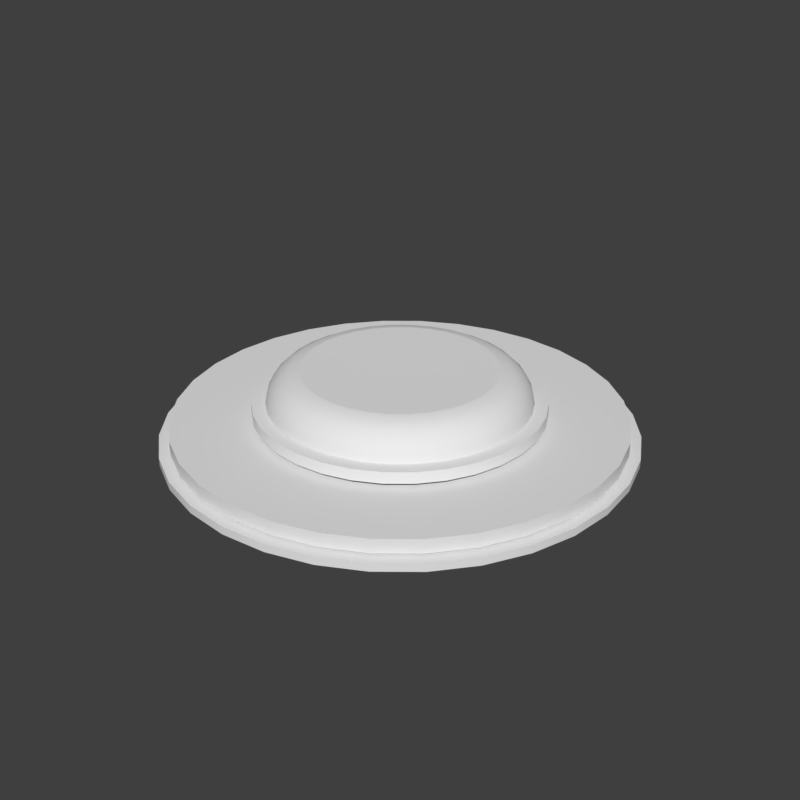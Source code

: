 # Source: c_round2.blend  (saved by Blender 2.79.6; exported with 4.5.12 LTS)
import bpy
from mathutils import Matrix  # noqa: F401  (used for matrix-valued properties, if any)

bpy.ops.wm.read_factory_settings(use_empty=True)
scene = bpy.context.scene
scene.name = 'main'

# ---- collections
col_collection_1 = bpy.data.collections.new('Collection 1'); scene.collection.children.link(col_collection_1)

# ---- node groups
ng_auto_smooth = bpy.data.node_groups.new('Auto Smooth', 'GeometryNodeTree')
_s = ng_auto_smooth.interface.new_socket(name='Geometry', in_out='OUTPUT', socket_type='NodeSocketGeometry')
_s = ng_auto_smooth.interface.new_socket(name='Geometry', in_out='INPUT', socket_type='NodeSocketGeometry')
_s = ng_auto_smooth.interface.new_socket(name='Angle', in_out='INPUT', socket_type='NodeSocketFloat')
_s.subtype = 'ANGLE'
_s.min_value = 0.0
_s.max_value = 3.142
ng_auto_smooth.is_modifier = True
_N = ng_auto_smooth.nodes; _L = ng_auto_smooth.links
n0 = _N.new('NodeGroupOutput'); n0.name = 'Group Output'; n0.location = (480, -100)
n1 = _N.new('NodeGroupInput'); n1.name = 'Group Input'; n1.location = (-420, -300)
n2 = _N.new('NodeGroupInput'); n2.name = 'Group Input.001'; n2.location = (-60, -100)
n3 = _N.new('GeometryNodeSetShadeSmooth'); n3.name = 'Set Shade Smooth'; n3.location = (120, -100)
n3.domain = 'EDGE'
n4 = _N.new('GeometryNodeSetShadeSmooth'); n4.name = 'Set Shade Smooth.001'; n4.location = (300, -100)
n5 = _N.new('GeometryNodeInputMeshEdgeAngle'); n5.name = 'Edge Angle'; n5.location = (-420, -220)
n6 = _N.new('GeometryNodeInputEdgeSmooth'); n6.name = 'Is Edge Smooth'; n6.location = (-60, -160)
n7 = _N.new('GeometryNodeInputShadeSmooth'); n7.name = 'Is Face Smooth'; n7.location = (-240, -340)
n8 = _N.new('FunctionNodeBooleanMath'); n8.name = 'Boolean Math'; n8.location = (-60, -220)
n9 = _N.new('FunctionNodeCompare'); n9.name = 'Compare'; n9.location = (-240, -180)
n9.operation = 'LESS_EQUAL'
_L.new(n5.outputs[0], n9.inputs[0])
_L.new(n4.outputs[0], n0.inputs[0])
_L.new(n1.outputs[1], n9.inputs[1])
_L.new(n9.outputs[0], n8.inputs[0])
_L.new(n7.outputs[0], n8.inputs[1])
_L.new(n2.outputs[0], n3.inputs[0])
_L.new(n6.outputs[0], n3.inputs[1])
_L.new(n3.outputs[0], n4.inputs[0])
_L.new(n8.outputs[0], n3.inputs[2])
n0.is_active_output = True

# ---- world
world_world = bpy.data.worlds.new('World'); scene.world = world_world
world_world.use_nodes = True; world_world.node_tree.nodes.clear()
_N = world_world.node_tree.nodes; _L = world_world.node_tree.links
n0 = _N.new('ShaderNodeOutputWorld'); n0.name = 'World Output'; n0.location = (300, 300)
n1 = _N.new('ShaderNodeBackground'); n1.name = 'Background'; n1.location = (10, 300)
n1.inputs[0].default_value = (0.05, 0.05, 0.05, 1.0)
_L.new(n1.outputs[0], n0.inputs[0])
n0.is_active_output = True
world_world.use_sun_shadow = False
world_world.sun_shadow_jitter_overblur = 0.0

# ---- meshes
me_cylinder_004 = bpy.data.meshes.new('Cylinder.004')
me_cylinder_004.from_pydata([(0.0, 0.435, -0.08517), (0.0, 0.435, -0.01844), (0.08487, 0.4267, -0.08517), (0.08487, 0.4267, -0.01844), (0.1665, 0.4019, -0.08517), (0.1665, 0.4019, -0.01844), (0.2417, 0.3617, -0.08517), (0.2417, 0.3617, -0.01844), (0.3076, 0.3076, -0.08517), (0.3076, 0.3076, -0.01844), (0.3617, 0.2417, -0.08517), (0.3617, 0.2417, -0.01844), (0.4019, 0.1665, -0.08517), (0.4019, 0.1665, -0.01844), (0.4267, 0.08487, -0.08517), (0.4267, 0.08487, -0.01844), (0.435, 3.284e-08, -0.08517), (0.435, 3.284e-08, -0.01844), (0.4267, -0.08487, -0.08517), (0.4267, -0.08487, -0.01844), (0.4019, -0.1665, -0.08517), (0.4019, -0.1665, -0.01844), (0.3617, -0.2417, -0.08517), (0.3617, -0.2417, -0.01844), (0.3076, -0.3076, -0.08517), (0.3076, -0.3076, -0.01844), (0.2417, -0.3617, -0.08517), (0.2417, -0.3617, -0.01844), (0.1665, -0.4019, -0.08517), (0.1665, -0.4019, -0.01844), (0.08487, -0.4267, -0.08517), (0.08487, -0.4267, -0.01844), (-1.417e-07, -0.435, -0.08517), (-1.417e-07, -0.435, -0.01844), (-0.08487, -0.4267, -0.08517), (-0.08487, -0.4267, -0.01844), (-0.1665, -0.4019, -0.08517), (-0.1665, -0.4019, -0.01844), (-0.2417, -0.3617, -0.08517), (-0.2417, -0.3617, -0.01844), (-0.3076, -0.3076, -0.08517), (-0.3076, -0.3076, -0.01844), (-0.3617, -0.2417, -0.08517), (-0.3617, -0.2417, -0.01844), (-0.4019, -0.1665, -0.08517), (-0.4019, -0.1665, -0.01844), (-0.4267, -0.08487, -0.08517), (-0.4267, -0.08487, -0.01844), (-0.435, 4.201e-07, -0.08517), (-0.435, 4.201e-07, -0.01844), (-0.4267, 0.08487, -0.08517), (-0.4267, 0.08487, -0.01844), (-0.4019, 0.1665, -0.08517), (-0.4019, 0.1665, -0.01844), (-0.3617, 0.2417, -0.08517), (-0.3617, 0.2417, -0.01844), (-0.3076, 0.3076, -0.08517), (-0.3076, 0.3076, -0.01844), (-0.2417, 0.3617, -0.08517), (-0.2417, 0.3617, -0.01844), (-0.1665, 0.4019, -0.08517), (-0.1665, 0.4019, -0.01844), (-0.08487, 0.4267, -0.08517), (-0.08487, 0.4267, -0.01844), (0.0, 0.4833, 0.1837), (-0.09429, 0.4741, 0.1837), (-0.185, 0.4465, 0.1837), (0.185, 0.4465, 0.1837), (0.09429, 0.4741, 0.1837), (-0.2685, 0.4019, 0.1837), (-0.3418, 0.3418, 0.1837), (-0.4019, 0.2685, 0.1837), (-0.4465, 0.185, 0.1837), (-0.4741, -0.09429, 0.1837), (-0.4465, -0.185, 0.1837), (-0.4741, 0.0943, 0.1837), (-0.4833, 4.667e-07, 0.1837), (-0.4019, -0.2685, 0.1837), (-0.3418, -0.3418, 0.1837), (0.2685, 0.4019, 0.1837), (0.4019, 0.2685, 0.1837), (0.3418, 0.3418, 0.1837), (0.4741, 0.09429, 0.1837), (0.4833, 3.649e-08, 0.1837), (0.4741, -0.09429, 0.1837), (0.4465, -0.185, 0.1837), (0.4465, 0.185, 0.1837), (0.4019, -0.2685, 0.1837), (0.2685, -0.4019, 0.1837), (0.3418, -0.3418, 0.1837), (0.185, -0.4465, 0.1837), (0.09429, -0.4741, 0.1837), (-1.575e-07, -0.4833, 0.1837), (-0.09429, -0.4741, 0.1837), (-0.185, -0.4465, 0.1837), (-0.2685, -0.4019, 0.1837)], [], [(0, 1, 3, 2), (2, 3, 5, 4), (4, 5, 7, 6), (6, 7, 9, 8), (8, 9, 11, 10), (10, 11, 13, 12), (12, 13, 15, 14), (14, 15, 17, 16), (16, 17, 19, 18), (18, 19, 21, 20), (20, 21, 23, 22), (22, 23, 25, 24), (24, 25, 27, 26), (26, 27, 29, 28), (28, 29, 31, 30), (30, 31, 33, 32), (32, 33, 35, 34), (34, 35, 37, 36), (36, 37, 39, 38), (38, 39, 41, 40), (40, 41, 43, 42), (42, 43, 45, 44), (44, 45, 47, 46), (46, 47, 49, 48), (48, 49, 51, 50), (50, 51, 53, 52), (52, 53, 55, 54), (54, 55, 57, 56), (56, 57, 59, 58), (58, 59, 61, 60), (47, 45, 74, 73), (60, 61, 63, 62), (62, 63, 1, 0), (0, 2, 4, 6, 8, 10, 12, 14, 16, 18, 20, 22, 24, 26, 28, 30, 32, 34, 36, 38, 40, 42, 44, 46, 48, 50, 52, 54, 56, 58, 60, 62), (3, 1, 64, 68), (1, 63, 65, 64), (21, 19, 84, 85), (39, 37, 94, 95), (57, 55, 71, 70), (13, 11, 80, 86), (31, 29, 90, 91), (49, 47, 73, 76), (5, 3, 68, 67), (23, 21, 85, 87), (41, 39, 95, 78), (59, 57, 70, 69), (15, 13, 86, 82), (33, 31, 91, 92), (51, 49, 76, 75), (7, 5, 67, 79), (25, 23, 87, 89), (43, 41, 78, 77), (61, 59, 69, 66), (17, 15, 82, 83), (35, 33, 92, 93), (53, 51, 75, 72), (9, 7, 79, 81), (27, 25, 89, 88), (45, 43, 77, 74), (63, 61, 66, 65), (19, 17, 83, 84), (37, 35, 93, 94), (55, 53, 72, 71), (11, 9, 81, 80), (29, 27, 88, 90), (83, 82, 86, 80, 81, 79, 67, 68, 64, 65, 66, 69, 70, 71, 72, 75, 76, 73, 74, 77, 78, 95, 94, 93, 92, 91, 90, 88, 89, 87, 85, 84)])
me_cylinder_004.polygons.foreach_set('use_smooth', [1, 1, 1, 1, 1, 1, 1, 1, 1, 1, 1, 1, 1, 1, 1, 1, 1, 1, 1, 1, 1, 1, 1, 1, 1, 1, 1, 1, 1, 1, 1, 1, 1, 1, 1, 1, 1, 1, 1, 1, 1, 1, 1, 1, 1, 1, 1, 1, 1, 1, 1, 1, 1, 1, 1, 1, 1, 1, 1, 1, 1, 1, 1, 1, 1, 0])
_k = set([(0, 2), (0, 62), (1, 3), (1, 63), (2, 4), (3, 5), (4, 6), (5, 7), (6, 8), (7, 9), (8, 10), (9, 11), (10, 12), (11, 13), (12, 14), (13, 15), (14, 16), (15, 17), (16, 18), (17, 19), (18, 20), (19, 21), (20, 22), (21, 23), (22, 24), (23, 25), (24, 26), (25, 27), (26, 28), (27, 29), (28, 30), (29, 31), (30, 32), (31, 33), (32, 34), (33, 35), (34, 36), (35, 37), (36, 38), (37, 39), (38, 40), (39, 41), (40, 42), (41, 43), (42, 44), (43, 45), (44, 46), (45, 47), (46, 48), (47, 49), (48, 50), (49, 51), (50, 52), (51, 53), (52, 54), (53, 55), (54, 56), (55, 57), (56, 58), (57, 59), (58, 60), (59, 61), (60, 62), (61, 63)])
me_cylinder_004.attributes.new('sharp_edge', 'BOOLEAN', 'EDGE').data.foreach_set('value', [ (min(e.vertices), max(e.vertices)) in _k for e in me_cylinder_004.edges])
me_cylinder_004.use_remesh_preserve_volume = False
me_cylinder_004.use_remesh_preserve_attributes = False
me_cylinder_004.use_mirror_vertex_groups = False
me_cylinder_004.update()
me_circle_002 = bpy.data.meshes.new('Circle.002')
me_circle_002.from_pydata([(-0.6156, -0.1225, 0.04928), (-0.6277, -1.222e-07, 0.04928), (-0.6156, 0.1225, 0.04928), (-0.5799, 0.2402, 0.04928), (-0.5219, 0.3487, 0.04928), (-0.4438, 0.4438, 0.04928), (-0.3487, 0.5219, 0.04928), (-0.2402, 0.5799, 0.04928), (-0.1225, 0.6156, 0.04928), (-4.768e-07, 0.6277, 0.04928), (-4.768e-07, 0.5818, 0.004684), (-0.1135, 0.5706, 0.004684), (-0.2226, 0.5375, 0.004684), (-0.3232, 0.4837, 0.004684), (-0.4114, 0.4114, 0.004684), (-0.4837, 0.3232, 0.004684), (-0.5375, 0.2226, 0.004684), (-0.5706, 0.1135, 0.004684), (-0.5818, -1.101e-07, 0.004684), (-0.5706, -0.1135, 0.004684), (-0.5375, -0.2226, 0.004684), (-0.4837, -0.3232, 0.004684), (-0.4114, -0.4114, 0.004684), (-0.3232, -0.4837, 0.004684), (-0.2226, -0.5375, 0.004684), (-0.1135, -0.5706, 0.004684), (0.0, -0.5818, 0.004684), (0.1135, -0.5706, 0.004684), (0.2226, -0.5375, 0.004684), (0.3232, -0.4837, 0.004684), (0.4114, -0.4114, 0.004684), (0.4837, -0.3232, 0.004684), (0.5375, -0.2226, 0.004684), (0.5706, -0.1135, 0.004684), (0.5818, 4.077e-07, 0.004684), (0.5706, 0.1135, 0.004684), (0.5375, 0.2226, 0.004684), (0.4837, 0.3232, 0.004684), (0.4114, 0.4114, 0.004684), (0.3232, 0.4837, 0.004684), (0.2226, 0.5375, 0.004684), (0.1135, 0.5706, 0.004684), (-4.768e-07, 0.2918, 0.3202), (-0.05692, 0.2862, 0.3202), (-0.1117, 0.2696, 0.3202), (-0.1621, 0.2426, 0.3202), (-0.2063, 0.2063, 0.3202), (-0.2426, 0.1621, 0.3202), (-0.2696, 0.1117, 0.3202), (-0.2862, 0.05692, 0.3202), (-0.2918, -3.48e-08, 0.3202), (-0.2862, -0.05692, 0.3202), (-0.2696, -0.1117, 0.3202), (-0.2426, -0.1621, 0.3202), (-0.2063, -0.2063, 0.3202), (-0.1621, -0.2426, 0.3202), (-0.1117, -0.2696, 0.3202), (-0.05692, -0.2862, 0.3202), (0.0, -0.2918, 0.3202), (0.05692, -0.2862, 0.3202), (0.1117, -0.2696, 0.3202), (0.1621, -0.2426, 0.3202), (0.2063, -0.2063, 0.3202), (0.2426, -0.1621, 0.3202), (0.2696, -0.1117, 0.3202), (0.2862, -0.05692, 0.3202), (0.2918, 2.249e-07, 0.3202), (0.2862, 0.05692, 0.3202), (0.2696, 0.1117, 0.3202), (0.2426, 0.1621, 0.3202), (0.2063, 0.2063, 0.3202), (0.1621, 0.2426, 0.3202), (0.1117, 0.2696, 0.3202), (0.05692, 0.2862, 0.3202), (-0.272, -0.002469, 0.3202), (-0.2469, -0.06123, 0.3202), (-0.2118, -0.1171, 0.3202), (-0.1679, -0.1679, 0.3202), (-0.1171, -0.2118, 0.3202), (-0.06123, -0.2469, 0.3202), (-0.00247, -0.272, 0.3202), (-0.2455, 0.05405, 0.3202), (-0.2113, -0.005013, 0.3202), (-0.1684, -0.06325, 0.3202), (-0.1184, -0.1184, 0.3202), (-0.06325, -0.1684, 0.3202), (-0.005014, -0.2113, 0.3202), (0.05405, -0.2455, 0.3202), (-0.2081, 0.1098, 0.3202), (-0.1653, 0.05375, 0.3202), (-0.1157, -0.004001, 0.3202), (-0.06121, -0.06121, 0.3202), (-0.004002, -0.1157, 0.3202), (0.05375, -0.1653, 0.3202), (0.1098, -0.2081, 0.3202), (-0.1621, 0.1621, 0.3202), (-0.1117, 0.1117, 0.3202), (-0.05692, 0.05692, 0.3202), (-9.537e-07, 1.192e-07, 0.3202), (0.05692, -0.05692, 0.3202), (0.1117, -0.1117, 0.3202), (0.1621, -0.1621, 0.3202), (-0.1098, 0.2081, 0.3202), (-0.05376, 0.1653, 0.3202), (0.004001, 0.1157, 0.3202), (0.0612, 0.06121, 0.3202), (0.1157, 0.004001, 0.3202), (0.1653, -0.05375, 0.3202), (0.2081, -0.1098, 0.3202), (-0.05405, 0.2455, 0.3202), (0.005012, 0.2113, 0.3202), (0.06325, 0.1684, 0.3202), (0.1184, 0.1184, 0.3202), (0.1684, 0.06325, 0.3202), (0.2113, 0.005013, 0.3202), (0.2455, -0.05405, 0.3202), (0.002468, 0.272, 0.3202), (0.06123, 0.2469, 0.3202), (0.1171, 0.2118, 0.3202), (0.1679, 0.1679, 0.3202), (0.2118, 0.1171, 0.3202), (0.2469, 0.06123, 0.3202), (0.272, 0.002469, 0.3202), (-4.768e-07, 0.4322, 0.3202), (-4.768e-07, 0.5818, 0.1713), (-4.768e-07, 0.4784, 0.3129), (-4.768e-07, 0.5201, 0.2917), (-4.768e-07, 0.5532, 0.2588), (-4.768e-07, 0.5745, 0.2173), (-0.1135, 0.5706, 0.1713), (-0.08432, 0.4239, 0.3202), (-0.1121, 0.5634, 0.2173), (-0.1079, 0.5426, 0.2588), (-0.1015, 0.5101, 0.2917), (-0.09333, 0.4692, 0.3129), (-0.2226, 0.5375, 0.1713), (-0.1654, 0.3993, 0.3202), (-0.2198, 0.5307, 0.2173), (-0.2117, 0.5111, 0.2588), (-0.199, 0.4805, 0.2917), (-0.1831, 0.442, 0.3129), (-0.3232, 0.4837, 0.1713), (-0.2401, 0.3594, 0.3202), (-0.3191, 0.4776, 0.2173), (-0.3073, 0.46, 0.2588), (-0.289, 0.4325, 0.2917), (-0.2658, 0.3978, 0.3129), (-0.4114, 0.4114, 0.1713), (-0.3056, 0.3056, 0.3202), (-0.4062, 0.4062, 0.2173), (-0.3912, 0.3912, 0.2588), (-0.3678, 0.3678, 0.2917), (-0.3383, 0.3383, 0.3129), (-0.4837, 0.3232, 0.1713), (-0.3594, 0.2401, 0.3202), (-0.4776, 0.3191, 0.2173), (-0.46, 0.3073, 0.2588), (-0.4325, 0.289, 0.2917), (-0.3978, 0.2658, 0.3129), (-0.5375, 0.2226, 0.1713), (-0.3993, 0.1654, 0.3202), (-0.5307, 0.2198, 0.2173), (-0.5111, 0.2117, 0.2588), (-0.4805, 0.199, 0.2917), (-0.442, 0.1831, 0.3129), (-0.5706, 0.1135, 0.1713), (-0.4239, 0.08432, 0.3202), (-0.5634, 0.1121, 0.2173), (-0.5426, 0.1079, 0.2588), (-0.5101, 0.1015, 0.2917), (-0.4692, 0.09333, 0.3129), (-0.5818, -1.101e-07, 0.1713), (-0.4322, -7.126e-08, 0.3202), (-0.5745, -1.08e-07, 0.2173), (-0.5532, -1.024e-07, 0.2588), (-0.5201, -9.406e-08, 0.2917), (-0.4784, -8.335e-08, 0.3129), (-0.5706, -0.1135, 0.1713), (-0.4239, -0.08432, 0.3202), (-0.5634, -0.1121, 0.2173), (-0.5426, -0.1079, 0.2588), (-0.5101, -0.1015, 0.2917), (-0.4692, -0.09333, 0.3129), (-0.5375, -0.2226, 0.1713), (-0.3993, -0.1654, 0.3202), (-0.5307, -0.2198, 0.2173), (-0.5111, -0.2117, 0.2588), (-0.4805, -0.199, 0.2917), (-0.442, -0.1831, 0.3129), (-0.4837, -0.3232, 0.1713), (-0.3594, -0.2401, 0.3202), (-0.4776, -0.3191, 0.2173), (-0.46, -0.3073, 0.2588), (-0.4325, -0.289, 0.2917), (-0.3978, -0.2658, 0.3129), (-0.4114, -0.4114, 0.1713), (-0.3056, -0.3056, 0.3202), (-0.4062, -0.4062, 0.2173), (-0.3912, -0.3912, 0.2588), (-0.3678, -0.3678, 0.2917), (-0.3383, -0.3383, 0.3129), (-0.3232, -0.4837, 0.1713), (-0.2401, -0.3594, 0.3202), (-0.3191, -0.4776, 0.2173), (-0.3073, -0.46, 0.2588), (-0.289, -0.4325, 0.2917), (-0.2658, -0.3978, 0.3129), (-0.2226, -0.5375, 0.1713), (-0.1654, -0.3993, 0.3202), (-0.2198, -0.5307, 0.2173), (-0.2117, -0.5111, 0.2588), (-0.199, -0.4805, 0.2917), (-0.1831, -0.442, 0.3129), (-0.1135, -0.5706, 0.1713), (-0.08432, -0.4239, 0.3202), (-0.1121, -0.5634, 0.2173), (-0.1079, -0.5426, 0.2588), (-0.1015, -0.5101, 0.2917), (-0.09333, -0.4692, 0.3129), (0.0, -0.5818, 0.1713), (0.0, -0.4322, 0.3202), (0.0, -0.5745, 0.2173), (0.0, -0.5532, 0.2588), (0.0, -0.5201, 0.2917), (0.0, -0.4784, 0.3129), (0.1135, -0.5706, 0.1713), (0.08431, -0.4239, 0.3202), (0.1121, -0.5634, 0.2173), (0.1079, -0.5426, 0.2588), (0.1015, -0.5101, 0.2917), (0.09333, -0.4692, 0.3129), (0.2226, -0.5375, 0.1713), (0.1654, -0.3993, 0.3202), (0.2198, -0.5307, 0.2173), (0.2117, -0.5111, 0.2588), (0.199, -0.4805, 0.2917), (0.1831, -0.442, 0.3129), (0.3232, -0.4837, 0.1713), (0.2401, -0.3594, 0.3202), (0.3191, -0.4776, 0.2173), (0.3073, -0.46, 0.2588), (0.289, -0.4325, 0.2917), (0.2658, -0.3978, 0.3129), (0.4114, -0.4114, 0.1713), (0.3056, -0.3056, 0.3202), (0.4062, -0.4062, 0.2173), (0.3912, -0.3912, 0.2588), (0.3678, -0.3678, 0.2917), (0.3383, -0.3383, 0.3129), (0.4837, -0.3232, 0.1713), (0.3594, -0.2401, 0.3202), (0.4776, -0.3191, 0.2173), (0.46, -0.3073, 0.2588), (0.4325, -0.289, 0.2917), (0.3978, -0.2658, 0.3129), (0.5375, -0.2226, 0.1713), (0.3993, -0.1654, 0.3202), (0.5307, -0.2198, 0.2173), (0.5111, -0.2117, 0.2588), (0.4805, -0.199, 0.2917), (0.442, -0.1831, 0.3129), (0.5706, -0.1135, 0.1713), (0.4239, -0.08432, 0.3202), (0.5634, -0.1121, 0.2173), (0.5426, -0.1079, 0.2588), (0.5101, -0.1015, 0.2917), (0.4692, -0.09333, 0.3129), (0.5818, 4.077e-07, 0.1713), (0.4322, 3.134e-07, 0.3202), (0.5745, 4.033e-07, 0.2173), (0.5532, 3.895e-07, 0.2588), (0.5201, 3.687e-07, 0.2917), (0.4784, 3.426e-07, 0.3129), (0.5706, 0.1135, 0.1713), (0.4239, 0.08432, 0.3202), (0.5634, 0.1121, 0.2173), (0.5426, 0.1079, 0.2588), (0.5101, 0.1015, 0.2917), (0.4692, 0.09333, 0.3129), (0.5375, 0.2226, 0.1713), (0.3993, 0.1654, 0.3202), (0.5307, 0.2198, 0.2173), (0.5111, 0.2117, 0.2588), (0.4805, 0.199, 0.2917), (0.442, 0.1831, 0.3129), (0.4837, 0.3232, 0.1713), (0.3594, 0.2401, 0.3202), (0.4776, 0.3191, 0.2173), (0.46, 0.3073, 0.2588), (0.4325, 0.289, 0.2917), (0.3978, 0.2658, 0.3129), (0.4114, 0.4114, 0.1713), (0.3056, 0.3056, 0.3202), (0.4062, 0.4062, 0.2173), (0.3912, 0.3912, 0.2588), (0.3678, 0.3678, 0.2917), (0.3383, 0.3383, 0.3129), (0.3232, 0.4837, 0.1713), (0.2401, 0.3594, 0.3202), (0.3191, 0.4776, 0.2173), (0.3073, 0.46, 0.2588), (0.289, 0.4325, 0.2917), (0.2658, 0.3978, 0.3129), (0.2226, 0.5375, 0.1713), (0.1654, 0.3993, 0.3202), (0.2198, 0.5307, 0.2173), (0.2117, 0.5111, 0.2588), (0.199, 0.4805, 0.2917), (0.1831, 0.442, 0.3129), (0.1135, 0.5706, 0.1713), (0.08431, 0.4239, 0.3202), (0.1121, 0.5634, 0.2173), (0.1079, 0.5426, 0.2588), (0.1015, 0.5101, 0.2917), (0.09333, 0.4692, 0.3129), (-0.5799, -0.2402, 0.04928), (-0.5219, -0.3487, 0.04928), (-0.4438, -0.4438, 0.04928), (-0.3487, -0.5219, 0.04928), (-0.2402, -0.5799, 0.04928), (-0.1225, -0.6156, 0.04928), (0.0, -0.6277, 0.04928), (0.1225, -0.6156, 0.04928), (0.2402, -0.5799, 0.04928), (0.3487, -0.5219, 0.04928), (0.4438, -0.4438, 0.04928), (0.5219, -0.3487, 0.04928), (0.5799, -0.2402, 0.04928), (0.6156, -0.1225, 0.04928), (0.6277, 4.365e-07, 0.04928), (0.6156, 0.1225, 0.04928), (0.5799, 0.2402, 0.04928), (0.5219, 0.3487, 0.04928), (0.4438, 0.4438, 0.04928), (0.3487, 0.5219, 0.04928), (0.2402, 0.5799, 0.04928), (0.1225, 0.6156, 0.04928), (-4.768e-07, 0.6277, 0.1128), (-0.1225, 0.6156, 0.1128), (-0.2402, 0.5799, 0.1128), (-0.3487, 0.5219, 0.1128), (-0.4438, 0.4438, 0.1128), (-0.5219, 0.3487, 0.1128), (-0.5799, 0.2402, 0.1128), (-0.6156, 0.1225, 0.1128), (-0.6277, -1.222e-07, 0.1128), (-0.6156, -0.1225, 0.1128), (-0.5799, -0.2402, 0.1128), (-0.5219, -0.3487, 0.1128), (-0.4438, -0.4438, 0.1128), (-0.3487, -0.5219, 0.1128), (-0.2402, -0.5799, 0.1128), (-0.1225, -0.6156, 0.1128), (0.0, -0.6277, 0.1128), (0.1225, -0.6156, 0.1128), (0.2402, -0.5799, 0.1128), (0.3487, -0.5219, 0.1128), (0.4438, -0.4438, 0.1128), (0.5219, -0.3487, 0.1128), (0.5799, -0.2402, 0.1128), (0.6156, -0.1225, 0.1128), (0.6277, 4.365e-07, 0.1128), (0.6156, 0.1225, 0.1128), (0.5799, 0.2402, 0.1128), (0.5219, 0.3487, 0.1128), (0.4438, 0.4438, 0.1128), (0.3487, 0.5219, 0.1128), (0.2402, 0.5799, 0.1128), (0.1225, 0.6156, 0.1128), (0.7053, -0.7053, 0.04928), (0.5542, -0.8294, 0.04928), (0.1946, -0.9783, 0.04928), (3.511e-07, -0.9975, 0.04928), (-0.1946, -0.9783, 0.04928), (-0.3817, -0.9215, 0.04928), (0.3817, -0.9215, 0.04928), (-0.5542, -0.8294, 0.04928), (-0.7053, -0.7053, 0.04928), (-0.8294, -0.5542, 0.04928), (-0.9215, -0.3817, 0.04928), (-0.9783, -0.1946, 0.04928), (-0.9975, -2.232e-07, 0.04928), (-0.9215, 0.3817, 0.04928), (-0.8294, 0.5542, 0.04928), (-0.7053, 0.7053, 0.04928), (-0.5542, 0.8294, 0.04928), (-0.9783, 0.1946, 0.04928), (-0.3817, 0.9215, 0.04928), (-0.1946, 0.9783, 0.04928), (-4.066e-07, 0.9975, 0.04928), (0.8294, -0.5542, 0.04928), (0.9215, -0.3817, 0.04928), (0.9783, -0.1946, 0.04928), (0.9975, 6.646e-07, 0.04928), (0.9783, 0.1946, 0.04928), (0.9215, 0.3817, 0.04928), (0.8294, 0.5542, 0.04928), (0.7053, 0.7053, 0.04928), (0.5542, 0.8294, 0.04928), (0.3817, 0.9215, 0.04928), (0.1946, 0.9783, 0.04928), (-0.1946, 0.9783, 0.1128), (-4.066e-07, 0.9975, 0.1128), (-0.3817, 0.9215, 0.1128), (-0.5542, 0.8294, 0.1128), (-0.7053, 0.7053, 0.1128), (-0.8294, 0.5542, 0.1128), (-0.9215, 0.3817, 0.1128), (-0.9783, 0.1946, 0.1128), (-0.9975, -2.232e-07, 0.1128), (-0.9783, -0.1946, 0.1128), (-0.9215, -0.3817, 0.1128), (-0.8294, -0.5542, 0.1128), (-0.7053, -0.7053, 0.1128), (-0.5542, -0.8294, 0.1128), (-0.3817, -0.9215, 0.1128), (-0.1946, -0.9783, 0.1128), (3.511e-07, -0.9975, 0.1128), (0.1946, -0.9783, 0.1128), (0.3817, -0.9215, 0.1128), (0.5542, -0.8294, 0.1128), (0.7053, -0.7053, 0.1128), (0.8294, -0.5542, 0.1128), (0.9215, -0.3817, 0.1128), (0.9783, -0.1946, 0.1128), (0.9975, 6.646e-07, 0.1128), (0.9783, 0.1946, 0.1128), (0.9215, 0.3817, 0.1128), (0.8294, 0.5542, 0.1128), (0.7053, 0.7053, 0.1128), (0.5542, 0.8294, 0.1128), (0.3817, 0.9215, 0.1128), (0.1946, 0.9783, 0.1128), (-4.768e-07, 0.5818, 0.04083), (0.1135, 0.5706, 0.04083), (-0.1135, 0.5706, 0.04083), (-0.2226, 0.5375, 0.04083), (-0.3232, 0.4837, 0.04083), (-0.4114, 0.4114, 0.04083), (-0.4837, 0.3232, 0.04083), (-0.5375, 0.2226, 0.04083), (-0.5706, 0.1135, 0.04083), (-0.5818, -1.101e-07, 0.04083), (-0.5706, -0.1135, 0.04083), (-0.5375, -0.2226, 0.04083), (-0.4837, -0.3232, 0.04083), (-0.4114, -0.4114, 0.04083), (-0.3232, -0.4837, 0.04083), (-0.2226, -0.5375, 0.04083), (-0.1135, -0.5706, 0.04083), (0.0, -0.5818, 0.04083), (0.1135, -0.5706, 0.04083), (0.2226, -0.5375, 0.04083), (0.3232, -0.4837, 0.04083), (0.4114, -0.4114, 0.04083), (0.4837, -0.3232, 0.04083), (0.5375, -0.2226, 0.04083), (0.5706, -0.1135, 0.04083), (0.5818, 4.077e-07, 0.04083), (0.5706, 0.1135, 0.04083), (0.5375, 0.2226, 0.04083), (0.4837, 0.3232, 0.04083), (0.4114, 0.4114, 0.04083), (0.3232, 0.4837, 0.04083), (0.2226, 0.5375, 0.04083), (-0.2041, 1.026, 0.004684), (-6.958e-07, 1.046, 0.004684), (-0.4004, 0.9666, 0.004684), (-0.5812, 0.8699, 0.004684), (-0.7398, 0.7398, 0.004684), (-0.8699, 0.5812, 0.004684), (-0.9666, 0.4004, 0.004684), (-1.026, 0.2041, 0.004684), (-1.046, -6.524e-08, 0.004684), (-1.026, -0.2041, 0.004684), (-0.9666, -0.4004, 0.004684), (-0.8699, -0.5812, 0.004684), (-0.7398, -0.7398, 0.004684), (-0.5812, -0.8699, 0.004684), (-0.4004, -0.9666, 0.004684), (-0.2041, -1.026, 0.004684), (3.878e-07, -1.046, 0.004684), (0.2041, -1.026, 0.004684), (0.4004, -0.9666, 0.004684), (0.5812, -0.8699, 0.004684), (0.7398, -0.7398, 0.004684), (0.8699, -0.5812, 0.004684), (0.9666, -0.4004, 0.004684), (1.026, -0.2041, 0.004684), (1.046, 3.966e-07, 0.004684), (1.026, 0.2041, 0.004684), (0.9666, 0.4004, 0.004684), (0.8699, 0.5812, 0.004684), (0.7398, 0.7398, 0.004684), (0.5812, 0.8699, 0.004684), (0.4004, 0.9666, 0.004684), (0.2041, 1.026, 0.004684), (0.2041, 1.026, 0.04083), (-6.958e-07, 1.046, 0.04083), (-0.2041, 1.026, 0.04083), (-0.4004, 0.9666, 0.04083), (-0.5812, 0.8699, 0.04083), (-0.7398, 0.7398, 0.04083), (-0.8699, 0.5812, 0.04083), (-0.9666, 0.4004, 0.04083), (-1.026, 0.2041, 0.04083), (-1.046, -6.524e-08, 0.04083), (-1.026, -0.2041, 0.04083), (-0.9666, -0.4004, 0.04083), (-0.8699, -0.5812, 0.04083), (-0.7398, -0.7398, 0.04083), (-0.5812, -0.8699, 0.04083), (-0.4004, -0.9666, 0.04083), (-0.2041, -1.026, 0.04083), (3.878e-07, -1.046, 0.04083), (0.2041, -1.026, 0.04083), (0.4004, -0.9666, 0.04083), (0.5812, -0.8699, 0.04083), (0.7398, -0.7398, 0.04083), (0.8699, -0.5812, 0.04083), (0.9666, -0.4004, 0.04083), (1.026, -0.2041, 0.04083), (1.046, 3.966e-07, 0.04083), (1.026, 0.2041, 0.04083), (0.9666, 0.4004, 0.04083), (0.8699, 0.5812, 0.04083), (0.7398, 0.7398, 0.04083), (0.5812, 0.8699, 0.04083), (0.4004, 0.9666, 0.04083), (-4.768e-07, 0.5818, 0.1793), (-0.1135, 0.5706, 0.1793), (-0.2226, 0.5375, 0.1793), (-0.3232, 0.4837, 0.1793), (-0.4114, 0.4114, 0.1793), (-0.4837, 0.3232, 0.1793), (-0.5375, 0.2226, 0.1793), (-0.5706, 0.1135, 0.1793), (-0.5818, -1.101e-07, 0.1793), (-0.5706, -0.1135, 0.1793), (-0.5375, -0.2226, 0.1793), (-0.4837, -0.3232, 0.1793), (-0.4114, -0.4114, 0.1793), (-0.3232, -0.4837, 0.1793), (-0.2226, -0.5375, 0.1793), (-0.1135, -0.5706, 0.1793), (0.0, -0.5818, 0.1793), (0.1135, -0.5706, 0.1793), (0.2226, -0.5375, 0.1793), (0.3232, -0.4837, 0.1793), (0.4114, -0.4114, 0.1793), (0.4837, -0.3232, 0.1793), (0.5375, -0.2226, 0.1793), (0.5706, -0.1135, 0.1793), (0.5818, 4.077e-07, 0.1793), (0.5706, 0.1135, 0.1793), (0.5375, 0.2226, 0.1793), (0.4837, 0.3232, 0.1793), (0.4114, 0.4114, 0.1793), (0.3232, 0.4837, 0.1793), (0.2226, 0.5375, 0.1793), (0.1135, 0.5706, 0.1793), (-4.768e-07, 0.5818, 0.127), (0.1135, 0.5706, 0.127), (-0.1135, 0.5706, 0.127), (-0.2226, 0.5375, 0.127), (-0.3232, 0.4837, 0.127), (-0.4114, 0.4114, 0.127), (-0.4837, 0.3232, 0.127), (-0.5375, 0.2226, 0.127), (-0.5706, 0.1135, 0.127), (-0.5818, -1.101e-07, 0.127), (-0.5706, -0.1135, 0.127), (-0.5375, -0.2226, 0.127), (-0.4837, -0.3232, 0.127), (-0.4114, -0.4114, 0.127), (-0.3232, -0.4837, 0.127), (-0.2226, -0.5375, 0.127), (-0.1135, -0.5706, 0.127), (0.0, -0.5818, 0.127), (0.1135, -0.5706, 0.127), (0.2226, -0.5375, 0.127), (0.3232, -0.4837, 0.127), (0.4114, -0.4114, 0.127), (0.4837, -0.3232, 0.127), (0.5375, -0.2226, 0.127), (0.5706, -0.1135, 0.127), (0.5818, 4.077e-07, 0.127), (0.5706, 0.1135, 0.127), (0.5375, 0.2226, 0.127), (0.4837, 0.3232, 0.127), (0.4114, 0.4114, 0.127), (0.3232, 0.4837, 0.127), (0.2226, 0.5375, 0.127), (-5.122e-07, 0.6424, 0.1793), (-0.1253, 0.63, 0.1793), (-0.2458, 0.5935, 0.1793), (-0.3569, 0.5341, 0.1793), (-0.4542, 0.4542, 0.1793), (-0.5341, 0.3569, 0.1793), (-0.5935, 0.2458, 0.1793), (-0.63, 0.1253, 0.1793), (-0.6424, -1.042e-07, 0.1793), (-0.63, -0.1253, 0.1793), (-0.5935, -0.2458, 0.1793), (-0.5341, -0.3569, 0.1793), (-0.4542, -0.4542, 0.1793), (-0.3569, -0.5341, 0.1793), (-0.2458, -0.5935, 0.1793), (-0.1253, -0.63, 0.1793), (4.882e-08, -0.6424, 0.1793), (0.1253, -0.63, 0.1793), (0.2458, -0.5935, 0.1793), (0.3569, -0.5341, 0.1793), (0.4542, -0.4542, 0.1793), (0.5341, -0.3569, 0.1793), (0.5935, -0.2458, 0.1793), (0.63, -0.1253, 0.1793), (0.6424, 3.963e-07, 0.1793), (0.63, 0.1253, 0.1793), (0.5935, 0.2458, 0.1793), (0.5341, 0.3569, 0.1793), (0.4542, 0.4542, 0.1793), (0.3569, 0.5341, 0.1793), (0.2458, 0.5935, 0.1793), (0.1253, 0.63, 0.1793), (-5.122e-07, 0.6424, 0.127), (-0.1253, 0.63, 0.127), (-0.2458, 0.5935, 0.127), (-0.3569, 0.5341, 0.127), (-0.4542, 0.4542, 0.127), (-0.5341, 0.3569, 0.127), (-0.5935, 0.2458, 0.127), (-0.63, 0.1253, 0.127), (-0.6424, -1.042e-07, 0.127), (-0.63, -0.1253, 0.127), (-0.5935, -0.2458, 0.127), (-0.5341, -0.3569, 0.127), (-0.4542, -0.4542, 0.127), (-0.3569, -0.5341, 0.127), (-0.2458, -0.5935, 0.127), (-0.1253, -0.63, 0.127), (4.882e-08, -0.6424, 0.127), (0.1253, -0.63, 0.127), (0.2458, -0.5935, 0.127), (0.3569, -0.5341, 0.127), (0.4542, -0.4542, 0.127), (0.5341, -0.3569, 0.127), (0.5935, -0.2458, 0.127), (0.63, -0.1253, 0.127), (0.6424, 3.963e-07, 0.127), (0.63, 0.1253, 0.127), (0.5935, 0.2458, 0.127), (0.5341, 0.3569, 0.127), (0.4542, 0.4542, 0.127), (0.3569, 0.5341, 0.127), (0.2458, 0.5935, 0.127), (0.1253, 0.63, 0.127)], [], [(315, 0, 346, 347), (317, 316, 348, 349), (0, 1, 345, 346), (316, 315, 347, 348), (4, 5, 341, 342), (3, 4, 342, 343), (336, 335, 367, 368), (9, 336, 368, 337), (1, 2, 344, 345), (2, 3, 343, 344), (256, 262, 65, 64), (178, 184, 52, 51), (262, 268, 66, 65), (184, 190, 53, 52), (268, 274, 67, 66), (190, 196, 54, 53), (274, 280, 68, 67), (196, 202, 55, 54), (280, 286, 69, 68), (202, 208, 56, 55), (286, 292, 70, 69), (208, 214, 57, 56), (310, 123, 42, 73), (292, 298, 71, 70), (214, 220, 58, 57), (136, 142, 45, 44), (298, 304, 72, 71), (220, 226, 59, 58), (142, 148, 46, 45), (304, 310, 73, 72), (226, 232, 60, 59), (148, 154, 47, 46), (232, 238, 61, 60), (154, 160, 48, 47), (435, 129, 124, 433), (238, 244, 62, 61), (160, 166, 49, 48), (244, 250, 63, 62), (166, 172, 50, 49), (250, 256, 64, 63), (172, 178, 51, 50), (437, 141, 135, 436), (464, 303, 297, 463), (451, 225, 219, 450), (438, 147, 141, 437), (434, 309, 303, 464), (452, 231, 225, 451), (439, 153, 147, 438), (130, 136, 44, 43), (453, 237, 231, 452), (440, 159, 153, 439), (454, 243, 237, 453), (441, 165, 159, 440), (455, 249, 243, 454), (442, 171, 165, 441), (456, 255, 249, 455), (443, 177, 171, 442), (457, 261, 255, 456), (444, 183, 177, 443), (458, 267, 261, 457), (445, 189, 183, 444), (459, 273, 267, 458), (446, 195, 189, 445), (460, 279, 273, 459), (447, 201, 195, 446), (461, 285, 279, 460), (448, 207, 201, 447), (433, 124, 309, 434), (462, 291, 285, 461), (449, 213, 207, 448), (436, 135, 129, 435), (463, 297, 291, 462), (450, 219, 213, 449), (51, 74, 49, 50), (74, 81, 48, 49), (81, 88, 47, 48), (88, 95, 46, 47), (95, 102, 45, 46), (102, 109, 44, 45), (109, 116, 43, 44), (116, 73, 42, 43), (52, 75, 74, 51), (75, 82, 81, 74), (82, 89, 88, 81), (89, 96, 95, 88), (96, 103, 102, 95), (103, 110, 109, 102), (110, 117, 116, 109), (117, 72, 73, 116), (53, 76, 75, 52), (76, 83, 82, 75), (83, 90, 89, 82), (90, 97, 96, 89), (97, 104, 103, 96), (104, 111, 110, 103), (111, 118, 117, 110), (118, 71, 72, 117), (54, 77, 76, 53), (77, 84, 83, 76), (84, 91, 90, 83), (91, 98, 97, 90), (98, 105, 104, 97), (105, 112, 111, 104), (112, 119, 118, 111), (119, 70, 71, 118), (55, 78, 77, 54), (78, 85, 84, 77), (85, 92, 91, 84), (92, 99, 98, 91), (99, 106, 105, 98), (106, 113, 112, 105), (113, 120, 119, 112), (120, 69, 70, 119), (56, 79, 78, 55), (79, 86, 85, 78), (86, 93, 92, 85), (93, 100, 99, 92), (100, 107, 106, 99), (107, 114, 113, 106), (114, 121, 120, 113), (121, 68, 69, 120), (57, 80, 79, 56), (80, 87, 86, 79), (87, 94, 93, 86), (94, 101, 100, 93), (101, 108, 107, 100), (108, 115, 114, 107), (115, 122, 121, 114), (122, 67, 68, 121), (58, 59, 80, 57), (59, 60, 87, 80), (60, 61, 94, 87), (61, 62, 101, 94), (62, 63, 108, 101), (63, 64, 115, 108), (64, 65, 122, 115), (65, 66, 67, 122), (130, 123, 125, 134), (134, 125, 126, 133), (133, 126, 127, 132), (132, 127, 128, 131), (131, 128, 124, 129), (136, 130, 134, 140), (140, 134, 133, 139), (139, 133, 132, 138), (138, 132, 131, 137), (137, 131, 129, 135), (142, 136, 140, 146), (146, 140, 139, 145), (145, 139, 138, 144), (144, 138, 137, 143), (143, 137, 135, 141), (148, 142, 146, 152), (152, 146, 145, 151), (151, 145, 144, 150), (150, 144, 143, 149), (149, 143, 141, 147), (154, 148, 152, 158), (158, 152, 151, 157), (157, 151, 150, 156), (156, 150, 149, 155), (155, 149, 147, 153), (160, 154, 158, 164), (164, 158, 157, 163), (163, 157, 156, 162), (162, 156, 155, 161), (161, 155, 153, 159), (166, 160, 164, 170), (170, 164, 163, 169), (169, 163, 162, 168), (168, 162, 161, 167), (167, 161, 159, 165), (172, 166, 170, 176), (176, 170, 169, 175), (175, 169, 168, 174), (174, 168, 167, 173), (173, 167, 165, 171), (178, 172, 176, 182), (182, 176, 175, 181), (181, 175, 174, 180), (180, 174, 173, 179), (179, 173, 171, 177), (184, 178, 182, 188), (188, 182, 181, 187), (187, 181, 180, 186), (186, 180, 179, 185), (185, 179, 177, 183), (190, 184, 188, 194), (194, 188, 187, 193), (193, 187, 186, 192), (192, 186, 185, 191), (191, 185, 183, 189), (196, 190, 194, 200), (200, 194, 193, 199), (199, 193, 192, 198), (198, 192, 191, 197), (197, 191, 189, 195), (202, 196, 200, 206), (206, 200, 199, 205), (205, 199, 198, 204), (204, 198, 197, 203), (203, 197, 195, 201), (208, 202, 206, 212), (212, 206, 205, 211), (211, 205, 204, 210), (210, 204, 203, 209), (209, 203, 201, 207), (214, 208, 212, 218), (218, 212, 211, 217), (217, 211, 210, 216), (216, 210, 209, 215), (215, 209, 207, 213), (220, 214, 218, 224), (224, 218, 217, 223), (223, 217, 216, 222), (222, 216, 215, 221), (221, 215, 213, 219), (226, 220, 224, 230), (230, 224, 223, 229), (229, 223, 222, 228), (228, 222, 221, 227), (227, 221, 219, 225), (232, 226, 230, 236), (236, 230, 229, 235), (235, 229, 228, 234), (234, 228, 227, 233), (233, 227, 225, 231), (238, 232, 236, 242), (242, 236, 235, 241), (241, 235, 234, 240), (240, 234, 233, 239), (239, 233, 231, 237), (244, 238, 242, 248), (248, 242, 241, 247), (247, 241, 240, 246), (246, 240, 239, 245), (245, 239, 237, 243), (250, 244, 248, 254), (254, 248, 247, 253), (253, 247, 246, 252), (252, 246, 245, 251), (251, 245, 243, 249), (256, 250, 254, 260), (260, 254, 253, 259), (259, 253, 252, 258), (258, 252, 251, 257), (257, 251, 249, 255), (262, 256, 260, 266), (266, 260, 259, 265), (265, 259, 258, 264), (264, 258, 257, 263), (263, 257, 255, 261), (268, 262, 266, 272), (272, 266, 265, 271), (271, 265, 264, 270), (270, 264, 263, 269), (269, 263, 261, 267), (274, 268, 272, 278), (278, 272, 271, 277), (277, 271, 270, 276), (276, 270, 269, 275), (275, 269, 267, 273), (280, 274, 278, 284), (284, 278, 277, 283), (283, 277, 276, 282), (282, 276, 275, 281), (281, 275, 273, 279), (286, 280, 284, 290), (290, 284, 283, 289), (289, 283, 282, 288), (288, 282, 281, 287), (287, 281, 279, 285), (292, 286, 290, 296), (296, 290, 289, 295), (295, 289, 288, 294), (294, 288, 287, 293), (293, 287, 285, 291), (298, 292, 296, 302), (302, 296, 295, 301), (301, 295, 294, 300), (300, 294, 293, 299), (299, 293, 291, 297), (304, 298, 302, 308), (308, 302, 301, 307), (307, 301, 300, 306), (306, 300, 299, 305), (305, 299, 297, 303), (310, 304, 308, 314), (314, 308, 307, 313), (313, 307, 306, 312), (312, 306, 305, 311), (311, 305, 303, 309), (123, 310, 314, 125), (125, 314, 313, 126), (126, 313, 312, 127), (127, 312, 311, 128), (128, 311, 309, 124), (123, 130, 43, 42), (318, 317, 349, 350), (319, 318, 350, 351), (320, 319, 351, 352), (321, 320, 352, 353), (322, 321, 353, 354), (323, 322, 354, 355), (324, 323, 355, 356), (325, 324, 356, 357), (326, 325, 357, 358), (327, 326, 358, 359), (328, 327, 359, 360), (329, 328, 360, 361), (330, 329, 361, 362), (331, 330, 362, 363), (332, 331, 363, 364), (8, 9, 337, 338), (333, 332, 364, 365), (7, 8, 338, 339), (334, 333, 365, 366), (6, 7, 339, 340), (335, 334, 366, 367), (5, 6, 340, 341), (379, 411, 410, 380), (377, 413, 412, 378), (380, 410, 409, 381), (378, 412, 411, 379), (383, 406, 405, 384), (382, 407, 406, 383), (400, 432, 431, 399), (389, 402, 432, 400), (381, 409, 408, 386), (386, 408, 407, 382), (376, 414, 413, 377), (374, 415, 414, 376), (373, 416, 415, 374), (372, 417, 416, 373), (371, 418, 417, 372), (375, 419, 418, 371), (370, 420, 419, 375), (369, 421, 420, 370), (390, 422, 421, 369), (391, 423, 422, 390), (392, 424, 423, 391), (393, 425, 424, 392), (394, 426, 425, 393), (395, 427, 426, 394), (396, 428, 427, 395), (388, 401, 402, 389), (397, 429, 428, 396), (387, 403, 401, 388), (398, 430, 429, 397), (385, 404, 403, 387), (399, 431, 430, 398), (384, 405, 404, 385), (328, 392, 391, 327), (354, 418, 419, 355), (329, 393, 392, 328), (355, 419, 420, 356), (330, 394, 393, 329), (356, 420, 421, 357), (317, 377, 378, 316), (331, 395, 394, 330), (357, 421, 422, 358), (332, 396, 395, 331), (358, 422, 423, 359), (333, 397, 396, 332), (359, 423, 424, 360), (315, 379, 380, 0), (334, 398, 397, 333), (360, 424, 425, 361), (335, 399, 398, 334), (361, 425, 426, 362), (336, 400, 399, 335), (362, 426, 427, 363), (9, 389, 400, 336), (363, 427, 428, 364), (337, 402, 401, 338), (364, 428, 429, 365), (338, 401, 403, 339), (365, 429, 430, 366), (339, 403, 404, 340), (366, 430, 431, 367), (340, 404, 405, 341), (367, 431, 432, 368), (341, 405, 406, 342), (368, 432, 402, 337), (325, 369, 370, 324), (342, 406, 407, 343), (0, 380, 381, 1), (322, 371, 372, 321), (343, 407, 408, 344), (3, 382, 383, 4), (320, 373, 374, 319), (344, 408, 409, 345), (5, 384, 385, 6), (345, 409, 410, 346), (321, 372, 373, 320), (4, 383, 384, 5), (346, 410, 411, 347), (324, 370, 375, 323), (1, 381, 386, 2), (347, 411, 412, 348), (318, 376, 377, 317), (7, 387, 388, 8), (348, 412, 413, 349), (319, 374, 376, 318), (6, 385, 387, 7), (349, 413, 414, 350), (316, 378, 379, 315), (8, 388, 389, 9), (323, 375, 371, 322), (350, 414, 415, 351), (2, 386, 382, 3), (351, 415, 416, 352), (326, 390, 369, 325), (352, 416, 417, 353), (327, 391, 390, 326), (353, 417, 418, 354), (18, 19, 474, 473), (445, 444, 508, 509), (17, 18, 473, 472), (459, 458, 522, 523), (16, 17, 472, 471), (446, 445, 509, 510), (15, 16, 471, 470), (41, 10, 466, 496), (460, 459, 523, 524), (14, 15, 470, 469), (40, 41, 496, 495), (447, 446, 510, 511), (13, 14, 469, 468), (39, 40, 495, 494), (461, 460, 524, 525), (12, 13, 468, 467), (38, 39, 494, 493), (448, 447, 511, 512), (11, 12, 467, 465), (37, 38, 493, 492), (433, 434, 497, 498), (435, 433, 498, 499), (10, 11, 465, 466), (36, 37, 492, 491), (462, 461, 525, 526), (437, 436, 500, 501), (35, 36, 491, 490), (449, 448, 512, 513), (464, 463, 527, 528), (34, 35, 490, 489), (436, 435, 499, 500), (451, 450, 514, 515), (481, 514, 513, 480), (494, 527, 526, 493), (467, 500, 499, 465), (480, 513, 512, 479), (493, 526, 525, 492), (466, 498, 497, 496), (479, 512, 511, 478), (492, 525, 524, 491), (478, 511, 510, 477), (491, 524, 523, 490), (477, 510, 509, 476), (490, 523, 522, 489), (476, 509, 508, 475), (489, 522, 521, 488), (475, 508, 507, 474), (488, 521, 520, 487), (474, 507, 506, 473), (487, 520, 519, 486), (473, 506, 505, 472), (486, 519, 518, 485), (472, 505, 504, 471), (485, 518, 517, 484), (471, 504, 503, 470), (484, 517, 516, 483), (470, 503, 502, 469), (483, 516, 515, 482), (496, 497, 528, 495), (469, 502, 501, 468), (482, 515, 514, 481), (495, 528, 527, 494), (468, 501, 500, 467), (465, 499, 498, 466), (458, 457, 521, 522), (19, 20, 475, 474), (444, 443, 507, 508), (20, 21, 476, 475), (457, 456, 520, 521), (21, 22, 477, 476), (443, 442, 506, 507), (22, 23, 478, 477), (456, 455, 519, 520), (23, 24, 479, 478), (442, 441, 505, 506), (24, 25, 480, 479), (455, 454, 518, 519), (25, 26, 481, 480), (441, 440, 504, 505), (26, 27, 482, 481), (454, 453, 517, 518), (27, 28, 483, 482), (440, 439, 503, 504), (28, 29, 484, 483), (453, 452, 516, 517), (29, 30, 485, 484), (439, 438, 502, 503), (30, 31, 486, 485), (452, 451, 515, 516), (31, 32, 487, 486), (434, 464, 528, 497), (450, 449, 513, 514), (32, 33, 488, 487), (438, 437, 501, 502), (463, 462, 526, 527), (33, 34, 489, 488), (563, 561, 529, 530), (565, 564, 531, 532), (592, 591, 558, 559), (579, 578, 545, 546), (566, 565, 532, 533), (562, 592, 559, 560), (580, 579, 546, 547), (567, 566, 533, 534), (581, 580, 547, 548), (568, 567, 534, 535), (582, 581, 548, 549), (569, 568, 535, 536), (583, 582, 549, 550), (570, 569, 536, 537), (584, 583, 550, 551), (571, 570, 537, 538), (585, 584, 551, 552), (572, 571, 538, 539), (586, 585, 552, 553), (573, 572, 539, 540), (587, 586, 553, 554), (574, 573, 540, 541), (588, 587, 554, 555), (575, 574, 541, 542), (589, 588, 555, 556), (576, 575, 542, 543), (561, 562, 560, 529), (590, 589, 556, 557), (577, 576, 543, 544), (564, 563, 530, 531), (591, 590, 557, 558), (578, 577, 544, 545), (626, 594, 593, 625), (628, 596, 595, 627), (655, 623, 622, 654), (642, 610, 609, 641), (629, 597, 596, 628), (656, 624, 623, 655), (643, 611, 610, 642), (630, 598, 597, 629), (644, 612, 611, 643), (631, 599, 598, 630), (645, 613, 612, 644), (632, 600, 599, 631), (646, 614, 613, 645), (633, 601, 600, 632), (647, 615, 614, 646), (634, 602, 601, 633), (648, 616, 615, 647), (635, 603, 602, 634), (649, 617, 616, 648), (636, 604, 603, 635), (650, 618, 617, 649), (637, 605, 604, 636), (651, 619, 618, 650), (638, 606, 605, 637), (652, 620, 619, 651), (639, 607, 606, 638), (625, 593, 624, 656), (653, 621, 620, 652), (640, 608, 607, 639), (627, 595, 594, 626), (654, 622, 621, 653), (641, 609, 608, 640), (529, 560, 624, 593), (535, 534, 598, 599), (568, 569, 632, 631), (536, 535, 599, 600), (581, 582, 645, 644), (537, 536, 600, 601), (567, 568, 631, 630), (538, 537, 601, 602), (580, 581, 644, 643), (539, 538, 602, 603), (566, 567, 630, 629), (540, 539, 603, 604), (579, 580, 643, 642), (541, 540, 604, 605), (592, 562, 656, 655), (577, 578, 641, 640), (542, 541, 605, 606), (565, 566, 629, 628), (590, 591, 654, 653), (543, 542, 606, 607), (578, 579, 642, 641), (563, 564, 627, 626), (544, 543, 607, 608), (591, 592, 655, 654), (576, 577, 640, 639), (545, 544, 608, 609), (564, 565, 628, 627), (589, 590, 653, 652), (546, 545, 609, 610), (561, 563, 626, 625), (562, 561, 625, 656), (547, 546, 610, 611), (575, 576, 639, 638), (548, 547, 611, 612), (588, 589, 652, 651), (549, 548, 612, 613), (574, 575, 638, 637), (550, 549, 613, 614), (587, 588, 651, 650), (551, 550, 614, 615), (573, 574, 637, 636), (552, 551, 615, 616), (586, 587, 650, 649), (553, 552, 616, 617), (572, 573, 636, 635), (554, 553, 617, 618), (585, 586, 649, 648), (555, 554, 618, 619), (571, 572, 635, 634), (556, 555, 619, 620), (530, 529, 593, 594), (584, 585, 648, 647), (557, 556, 620, 621), (531, 530, 594, 595), (570, 571, 634, 633), (558, 557, 621, 622), (532, 531, 595, 596), (583, 584, 647, 646), (559, 558, 622, 623), (533, 532, 596, 597), (569, 570, 633, 632), (560, 559, 623, 624), (534, 533, 597, 598), (582, 583, 646, 645)])
me_circle_002.polygons.foreach_set('use_smooth', [True] * 640)
_k = set([(0, 1), (0, 315), (1, 2), (2, 3), (3, 4), (4, 5), (5, 6), (6, 7), (7, 8), (8, 9), (9, 336), (10, 11), (10, 41), (11, 12), (12, 13), (13, 14), (14, 15), (15, 16), (16, 17), (17, 18), (18, 19), (19, 20), (20, 21), (21, 22), (22, 23), (23, 24), (24, 25), (25, 26), (26, 27), (27, 28), (28, 29), (29, 30), (30, 31), (31, 32), (32, 33), (33, 34), (34, 35), (35, 36), (36, 37), (37, 38), (38, 39), (39, 40), (40, 41), (123, 130), (123, 310), (124, 129), (124, 309), (129, 135), (130, 136), (135, 141), (136, 142), (141, 147), (142, 148), (147, 153), (148, 154), (153, 159), (154, 160), (159, 165), (160, 166), (165, 171), (166, 172), (171, 177), (172, 178), (177, 183), (178, 184), (183, 189), (184, 190), (189, 195), (190, 196), (195, 201), (196, 202), (201, 207), (202, 208), (207, 213), (208, 214), (213, 219), (214, 220), (219, 225), (220, 226), (225, 231), (226, 232), (231, 237), (232, 238), (237, 243), (238, 244), (243, 249), (244, 250), (249, 255), (250, 256), (255, 261), (256, 262), (261, 267), (262, 268), (267, 273), (268, 274), (273, 279), (274, 280), (279, 285), (280, 286), (285, 291), (286, 292), (291, 297), (292, 298), (297, 303), (298, 304), (303, 309), (304, 310), (315, 316), (316, 317), (317, 318), (318, 319), (319, 320), (320, 321), (321, 322), (322, 323), (323, 324), (324, 325), (325, 326), (326, 327), (327, 328), (328, 329), (329, 330), (330, 331), (331, 332), (332, 333), (333, 334), (334, 335), (335, 336), (337, 338), (337, 368), (338, 339), (339, 340), (340, 341), (341, 342), (342, 343), (343, 344), (344, 345), (345, 346), (346, 347), (347, 348), (348, 349), (349, 350), (350, 351), (351, 352), (352, 353), (353, 354), (354, 355), (355, 356), (356, 357), (357, 358), (358, 359), (359, 360), (360, 361), (361, 362), (362, 363), (363, 364), (364, 365), (365, 366), (366, 367), (367, 368), (369, 370), (369, 390), (370, 375), (371, 372), (371, 375), (372, 373), (373, 374), (374, 376), (376, 377), (377, 378), (378, 379), (379, 380), (380, 381), (381, 386), (382, 383), (382, 386), (383, 384), (384, 385), (385, 387), (387, 388), (388, 389), (389, 400), (390, 391), (391, 392), (392, 393), (393, 394), (394, 395), (395, 396), (396, 397), (397, 398), (398, 399), (399, 400), (401, 402), (401, 403), (402, 432), (403, 404), (404, 405), (405, 406), (406, 407), (407, 408), (408, 409), (409, 410), (410, 411), (411, 412), (412, 413), (413, 414), (414, 415), (415, 416), (416, 417), (417, 418), (418, 419), (419, 420), (420, 421), (421, 422), (422, 423), (423, 424), (424, 425), (425, 426), (426, 427), (427, 428), (428, 429), (429, 430), (430, 431), (431, 432), (433, 434), (433, 435), (434, 464), (435, 436), (436, 437), (437, 438), (438, 439), (439, 440), (440, 441), (441, 442), (442, 443), (443, 444), (444, 445), (445, 446), (446, 447), (447, 448), (448, 449), (449, 450), (450, 451), (451, 452), (452, 453), (453, 454), (454, 455), (455, 456), (456, 457), (457, 458), (458, 459), (459, 460), (460, 461), (461, 462), (462, 463), (463, 464), (465, 466), (465, 467), (466, 496), (467, 468), (468, 469), (469, 470), (470, 471), (471, 472), (472, 473), (473, 474), (474, 475), (475, 476), (476, 477), (477, 478), (478, 479), (479, 480), (480, 481), (481, 482), (482, 483), (483, 484), (484, 485), (485, 486), (486, 487), (487, 488), (488, 489), (489, 490), (490, 491), (491, 492), (492, 493), (493, 494), (494, 495), (495, 496), (497, 498), (497, 528), (498, 499), (499, 500), (500, 501), (501, 502), (502, 503), (503, 504), (504, 505), (505, 506), (506, 507), (507, 508), (508, 509), (509, 510), (510, 511), (511, 512), (512, 513), (513, 514), (514, 515), (515, 516), (516, 517), (517, 518), (518, 519), (519, 520), (520, 521), (521, 522), (522, 523), (523, 524), (524, 525), (525, 526), (526, 527), (527, 528), (529, 530), (529, 560), (530, 531), (531, 532), (532, 533), (533, 534), (534, 535), (535, 536), (536, 537), (537, 538), (538, 539), (539, 540), (540, 541), (541, 542), (542, 543), (543, 544), (544, 545), (545, 546), (546, 547), (547, 548), (548, 549), (549, 550), (550, 551), (551, 552), (552, 553), (553, 554), (554, 555), (555, 556), (556, 557), (557, 558), (558, 559), (559, 560), (561, 562), (561, 563), (562, 592), (563, 564), (564, 565), (565, 566), (566, 567), (567, 568), (568, 569), (569, 570), (570, 571), (571, 572), (572, 573), (573, 574), (574, 575), (575, 576), (576, 577), (577, 578), (578, 579), (579, 580), (580, 581), (581, 582), (582, 583), (583, 584), (584, 585), (585, 586), (586, 587), (587, 588), (588, 589), (589, 590), (590, 591), (591, 592), (593, 594), (593, 624), (594, 595), (595, 596), (596, 597), (597, 598), (598, 599), (599, 600), (600, 601), (601, 602), (602, 603), (603, 604), (604, 605), (605, 606), (606, 607), (607, 608), (608, 609), (609, 610), (610, 611), (611, 612), (612, 613), (613, 614), (614, 615), (615, 616), (616, 617), (617, 618), (618, 619), (619, 620), (620, 621), (621, 622), (622, 623), (623, 624), (625, 626), (625, 656), (626, 627), (627, 628), (628, 629), (629, 630), (630, 631), (631, 632), (632, 633), (633, 634), (634, 635), (635, 636), (636, 637), (637, 638), (638, 639), (639, 640), (640, 641), (641, 642), (642, 643), (643, 644), (644, 645), (645, 646), (646, 647), (647, 648), (648, 649), (649, 650), (650, 651), (651, 652), (652, 653), (653, 654), (654, 655), (655, 656)])
me_circle_002.attributes.new('sharp_edge', 'BOOLEAN', 'EDGE').data.foreach_set('value', [ (min(e.vertices), max(e.vertices)) in _k for e in me_circle_002.edges])
_k = {(324, 325): 1.0, (321, 322): 1.0, (319, 320): 1.0, (320, 321): 1.0, (323, 324): 1.0, (317, 318): 1.0, (318, 319): 1.0, (315, 316): 1.0, (322, 323): 1.0, (0, 1): 1.0, (3, 4): 1.0, (5, 6): 1.0, (4, 5): 1.0, (1, 2): 1.0, (7, 8): 1.0, (6, 7): 1.0, (8, 9): 1.0, (2, 3): 1.0, (316, 317): 1.0, (0, 315): 1.0, (10, 11): 1.0, (11, 12): 1.0, (12, 13): 1.0, (13, 14): 1.0, (14, 15): 1.0, (15, 16): 1.0, (16, 17): 1.0, (17, 18): 1.0, (18, 19): 1.0, (19, 20): 1.0, (20, 21): 1.0, (21, 22): 1.0, (22, 23): 1.0, (23, 24): 1.0, (24, 25): 1.0, (25, 26): 1.0, (26, 27): 1.0, (27, 28): 1.0, (28, 29): 1.0, (29, 30): 1.0, (30, 31): 1.0, (31, 32): 1.0, (32, 33): 1.0, (33, 34): 1.0, (34, 35): 1.0, (35, 36): 1.0, (36, 37): 1.0, (37, 38): 1.0, (38, 39): 1.0, (39, 40): 1.0, (40, 41): 1.0, (10, 41): 1.0, (325, 326): 1.0, (326, 327): 1.0, (327, 328): 1.0, (328, 329): 1.0, (329, 330): 1.0, (330, 331): 1.0, (331, 332): 1.0, (332, 333): 1.0, (333, 334): 1.0, (334, 335): 1.0, (335, 336): 1.0, (9, 336): 1.0, (337, 338): 1.0, (338, 339): 1.0, (339, 340): 1.0, (340, 341): 1.0, (341, 342): 1.0, (342, 343): 1.0, (343, 344): 1.0, (344, 345): 1.0, (345, 346): 1.0, (346, 347): 1.0, (347, 348): 1.0, (348, 349): 1.0, (349, 350): 1.0, (350, 351): 1.0, (351, 352): 1.0, (352, 353): 1.0, (353, 354): 1.0, (354, 355): 1.0, (355, 356): 1.0, (356, 357): 1.0, (357, 358): 1.0, (358, 359): 1.0, (359, 360): 1.0, (360, 361): 1.0, (361, 362): 1.0, (362, 363): 1.0, (363, 364): 1.0, (364, 365): 1.0, (365, 366): 1.0, (366, 367): 1.0, (367, 368): 1.0, (337, 368): 1.0, (369, 370): 1.0, (371, 372): 1.0, (373, 374): 1.0, (372, 373): 1.0, (370, 375): 1.0, (376, 377): 1.0, (374, 376): 1.0, (378, 379): 1.0, (371, 375): 1.0, (380, 381): 1.0, (382, 383): 1.0, (384, 385): 1.0, (383, 384): 1.0, (381, 386): 1.0, (387, 388): 1.0, (385, 387): 1.0, (388, 389): 1.0, (382, 386): 1.0, (377, 378): 1.0, (379, 380): 1.0, (369, 390): 1.0, (390, 391): 1.0, (391, 392): 1.0, (392, 393): 1.0, (393, 394): 1.0, (394, 395): 1.0, (395, 396): 1.0, (396, 397): 1.0, (397, 398): 1.0, (398, 399): 1.0, (399, 400): 1.0, (389, 400): 1.0, (401, 402): 1.0, (401, 403): 1.0, (403, 404): 1.0, (404, 405): 1.0, (405, 406): 1.0, (406, 407): 1.0, (407, 408): 1.0, (408, 409): 1.0, (409, 410): 1.0, (410, 411): 1.0, (411, 412): 1.0, (412, 413): 1.0, (413, 414): 1.0, (414, 415): 1.0, (415, 416): 1.0, (416, 417): 1.0, (417, 418): 1.0, (418, 419): 1.0, (419, 420): 1.0, (420, 421): 1.0, (421, 422): 1.0, (422, 423): 1.0, (423, 424): 1.0, (424, 425): 1.0, (425, 426): 1.0, (426, 427): 1.0, (427, 428): 1.0, (428, 429): 1.0, (429, 430): 1.0, (430, 431): 1.0, (431, 432): 1.0, (402, 432): 1.0, (449, 450): 1.0, (462, 463): 1.0, (435, 436): 1.0, (448, 449): 1.0, (461, 462): 1.0, (433, 434): 1.0, (447, 448): 1.0, (460, 461): 1.0, (446, 447): 1.0, (459, 460): 1.0, (445, 446): 1.0, (458, 459): 1.0, (444, 445): 1.0, (457, 458): 1.0, (443, 444): 1.0, (456, 457): 1.0, (442, 443): 1.0, (455, 456): 1.0, (441, 442): 1.0, (454, 455): 1.0, (440, 441): 1.0, (453, 454): 1.0, (439, 440): 1.0, (452, 453): 1.0, (438, 439): 1.0, (451, 452): 1.0, (434, 464): 1.0, (437, 438): 1.0, (450, 451): 1.0, (463, 464): 1.0, (436, 437): 1.0, (433, 435): 1.0, (465, 466): 1.0, (465, 467): 1.0, (467, 468): 1.0, (468, 469): 1.0, (469, 470): 1.0, (470, 471): 1.0, (471, 472): 1.0, (472, 473): 1.0, (473, 474): 1.0, (474, 475): 1.0, (475, 476): 1.0, (476, 477): 1.0, (477, 478): 1.0, (478, 479): 1.0, (479, 480): 1.0, (480, 481): 1.0, (481, 482): 1.0, (482, 483): 1.0, (483, 484): 1.0, (484, 485): 1.0, (485, 486): 1.0, (486, 487): 1.0, (487, 488): 1.0, (488, 489): 1.0, (489, 490): 1.0, (490, 491): 1.0, (491, 492): 1.0, (492, 493): 1.0, (493, 494): 1.0, (494, 495): 1.0, (495, 496): 1.0, (466, 496): 1.0, (513, 514): 1.0, (526, 527): 1.0, (499, 500): 1.0, (512, 513): 1.0, (525, 526): 1.0, (497, 498): 1.0, (511, 512): 1.0, (524, 525): 1.0, (510, 511): 1.0, (523, 524): 1.0, (509, 510): 1.0, (522, 523): 1.0, (508, 509): 1.0, (521, 522): 1.0, (507, 508): 1.0, (520, 521): 1.0, (506, 507): 1.0, (519, 520): 1.0, (505, 506): 1.0, (518, 519): 1.0, (504, 505): 1.0, (517, 518): 1.0, (503, 504): 1.0, (516, 517): 1.0, (502, 503): 1.0, (515, 516): 1.0, (497, 528): 1.0, (501, 502): 1.0, (514, 515): 1.0, (527, 528): 1.0, (500, 501): 1.0, (498, 499): 1.0, (529, 530): 1.0, (530, 531): 1.0, (531, 532): 1.0, (532, 533): 1.0, (533, 534): 1.0, (534, 535): 1.0, (535, 536): 1.0, (536, 537): 1.0, (537, 538): 1.0, (538, 539): 1.0, (539, 540): 1.0, (540, 541): 1.0, (541, 542): 1.0, (542, 543): 1.0, (543, 544): 1.0, (544, 545): 1.0, (545, 546): 1.0, (546, 547): 1.0, (547, 548): 1.0, (548, 549): 1.0, (549, 550): 1.0, (550, 551): 1.0, (551, 552): 1.0, (552, 553): 1.0, (553, 554): 1.0, (554, 555): 1.0, (555, 556): 1.0, (556, 557): 1.0, (557, 558): 1.0, (558, 559): 1.0, (559, 560): 1.0, (529, 560): 1.0, (577, 578): 1.0, (590, 591): 1.0, (563, 564): 1.0, (576, 577): 1.0, (589, 590): 1.0, (561, 562): 1.0, (575, 576): 1.0, (588, 589): 1.0, (574, 575): 1.0, (587, 588): 1.0, (573, 574): 1.0, (586, 587): 1.0, (572, 573): 1.0, (585, 586): 1.0, (571, 572): 1.0, (584, 585): 1.0, (570, 571): 1.0, (583, 584): 1.0, (569, 570): 1.0, (582, 583): 1.0, (568, 569): 1.0, (581, 582): 1.0, (567, 568): 1.0, (580, 581): 1.0, (566, 567): 1.0, (579, 580): 1.0, (562, 592): 1.0, (565, 566): 1.0, (578, 579): 1.0, (591, 592): 1.0, (564, 565): 1.0, (561, 563): 1.0, (593, 594): 1.0, (594, 595): 1.0, (595, 596): 1.0, (596, 597): 1.0, (597, 598): 1.0, (598, 599): 1.0, (599, 600): 1.0, (600, 601): 1.0, (601, 602): 1.0, (602, 603): 1.0, (603, 604): 1.0, (604, 605): 1.0, (605, 606): 1.0, (606, 607): 1.0, (607, 608): 1.0, (608, 609): 1.0, (609, 610): 1.0, (610, 611): 1.0, (611, 612): 1.0, (612, 613): 1.0, (613, 614): 1.0, (614, 615): 1.0, (615, 616): 1.0, (616, 617): 1.0, (617, 618): 1.0, (618, 619): 1.0, (619, 620): 1.0, (620, 621): 1.0, (621, 622): 1.0, (622, 623): 1.0, (623, 624): 1.0, (593, 624): 1.0, (640, 641): 1.0, (653, 654): 1.0, (626, 627): 1.0, (639, 640): 1.0, (652, 653): 1.0, (625, 656): 1.0, (638, 639): 1.0, (651, 652): 1.0, (637, 638): 1.0, (650, 651): 1.0, (636, 637): 1.0, (649, 650): 1.0, (635, 636): 1.0, (648, 649): 1.0, (634, 635): 1.0, (647, 648): 1.0, (633, 634): 1.0, (646, 647): 1.0, (632, 633): 1.0, (645, 646): 1.0, (631, 632): 1.0, (644, 645): 1.0, (630, 631): 1.0, (643, 644): 1.0, (629, 630): 1.0, (642, 643): 1.0, (655, 656): 1.0, (628, 629): 1.0, (641, 642): 1.0, (654, 655): 1.0, (627, 628): 1.0, (625, 626): 1.0}
me_circle_002.attributes.new('crease_edge', 'FLOAT', 'EDGE').data.foreach_set('value', [_k.get((min(e.vertices), max(e.vertices)), 0.0) for e in me_circle_002.edges])
me_circle_002.use_remesh_preserve_volume = False
me_circle_002.use_remesh_preserve_attributes = False
me_circle_002.use_mirror_vertex_groups = False
me_circle_002.update()

# ---- objects
ob_cylinder_000 = bpy.data.objects.new('Cylinder.000', me_cylinder_004)
ob_circle_002 = bpy.data.objects.new('Circle.002', me_circle_002)

# ---- transforms, parenting, visibility, modifiers, constraints
ob_cylinder_000.location = (0.0, 0.0, 0.0)
ob_cylinder_000.hide_render = True
ob_cylinder_000.visible_camera = False
ob_cylinder_000.visible_diffuse = False
ob_cylinder_000.visible_glossy = False
ob_cylinder_000.visible_transmission = False
ob_cylinder_000.visible_volume_scatter = False
ob_cylinder_000.visible_shadow = False
ob_cylinder_000.display_type = 'WIRE'
ob_cylinder_000.show_wire = True
ob_cylinder_000.show_all_edges = True
ob_cylinder_000.lineart.crease_threshold = 0.0
_m = ob_cylinder_000.modifiers.new('Auto Smooth', 'NODES')
_m.node_group = ng_auto_smooth
_gi = [s.identifier for s in ng_auto_smooth.interface.items_tree if s.item_type == 'SOCKET' and s.in_out == 'INPUT']
_m[_gi[1]] = 1.047  # Angle
ob_circle_002.parent = ob_cylinder_000
ob_circle_002.location = (0.0, 0.0, 0.0)
ob_circle_002.scale = (0.3958, 0.3958, 0.3958)
ob_circle_002.display_type = 'SOLID'
ob_circle_002.lineart.crease_threshold = 0.0
_m = ob_circle_002.modifiers.new('Bevel', 'BEVEL')
_m.width = 0.00983
_m.width_pct = 0.00983
_m.segments = 3
_m.limit_method = 'WEIGHT'
_m.use_clamp_overlap = False
_m.profile = 0.7
_m.spread = 0.0
_m = ob_circle_002.modifiers.new('Auto Smooth', 'NODES')
_m.node_group = ng_auto_smooth
_gi = [s.identifier for s in ng_auto_smooth.interface.items_tree if s.item_type == 'SOCKET' and s.in_out == 'INPUT']
_m[_gi[1]] = 1.047  # Angle

# ---- collection membership
col_collection_1.objects.link(ob_cylinder_000)
col_collection_1.objects.link(ob_circle_002)

# ---- scene / render settings (as saved in the file)
scene.frame_start = 1; scene.frame_end = 100; scene.frame_set(1)
scene.render.engine = 'CYCLES'
scene.render.image_settings.color_depth = '16'
scene.render.image_settings.compression = 90
scene.render.resolution_x = 1024
scene.render.resolution_y = 1024
scene.render.resolution_percentage = 50
scene.render.dither_intensity = 0.0
scene.render.use_simplify = True
scene.render.use_persistent_data = True
scene.cycles.use_denoising = False
scene.cycles.samples = 100
scene.cycles.sampling_pattern = 'TABULATED_SOBOL'
scene.cycles.light_sampling_threshold = 0.0
scene.cycles.use_adaptive_sampling = False
scene.cycles.use_light_tree = False
scene.cycles.caustics_reflective = False
scene.cycles.caustics_refractive = False
scene.cycles.blur_glossy = 4.0
scene.cycles.max_bounces = 4
scene.cycles.transmission_bounces = 4
scene.cycles.volume_bounces = 2
scene.cycles.transparent_max_bounces = 4
scene.cycles.use_animated_seed = True
scene.cycles.sample_clamp_direct = 4.0
scene.cycles.sample_clamp_indirect = 2.0
scene.cycles.debug_bvh_type = 'STATIC_BVH'
scene.view_settings.view_transform = 'Standard'
bpy.context.view_layer.update()

# ---- added for rendering (the .blend has no active camera and no usable light): camera, sun
cam_auto = bpy.data.cameras.new('AutoCamera')
cam_auto.lens = 50.0
cam_auto.sensor_width = 36.0
cam_auto.clip_end = 1000.0
ob_auto_camera = bpy.data.objects.new('AutoCamera', cam_auto)
scene.collection.objects.link(ob_auto_camera)
ob_auto_camera.location = (1.0897, -1.30765, 0.936045)
ob_auto_camera.rotation_euler = (1.09748, -7.21219e-08, 0.694738)
scene.camera = ob_auto_camera
light_auto_sun = bpy.data.lights.new('AutoSun', 'SUN')
light_auto_sun.energy = 3.0
light_auto_sun.angle = 0.0523599
ob_auto_sun = bpy.data.objects.new('AutoSun', light_auto_sun)
scene.collection.objects.link(ob_auto_sun)
ob_auto_sun.rotation_euler = (0.872665, 0.174533, 0.523599)
bpy.context.view_layer.update()
